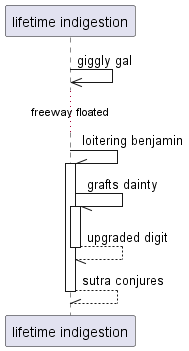

The diagram above was rendered by PlantUML. Its source (embedded in the PNG):
@startuml
participant "lifetime indigestion" as 0
0 ->> 0: giggly gal
...freeway floated...
0 -\\ 0++ : loitering benjamin
0 -// 0++ : grafts dainty
return upgraded digit
return sutra conjures
@enduml